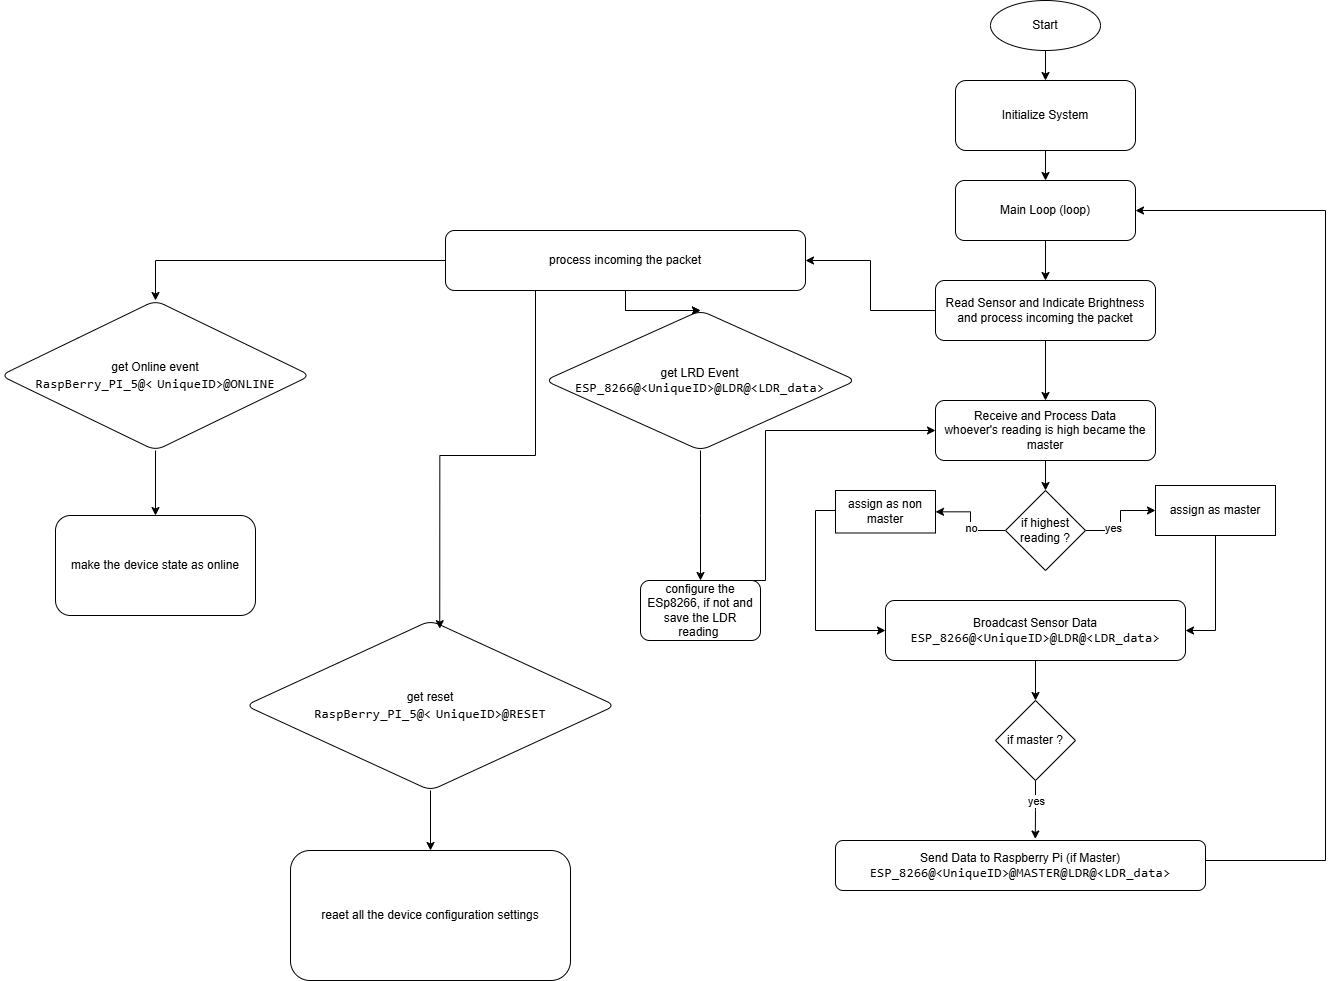

The diagram above was exported from draw.io. Its source (the exported page's mxGraphModel, read from the mxfile embedded in the PNG):
<mxGraphModel dx="2577" dy="928" grid="1" gridSize="10" guides="1" tooltips="1" connect="1" arrows="1" fold="1" page="1" pageScale="1" pageWidth="827" pageHeight="1169" math="0" shadow="0">
  <root>
    <mxCell id="0" />
    <mxCell id="1" parent="0" />
    <mxCell id="2" value="Start" style="ellipse;whiteSpace=wrap;html=1;" parent="1" vertex="1">
      <mxGeometry x="325" y="20" width="110" height="50" as="geometry" />
    </mxCell>
    <mxCell id="3" value="Initialize System" style="rounded=1;whiteSpace=wrap;html=1;" parent="1" vertex="1">
      <mxGeometry x="290" y="100" width="180" height="70" as="geometry" />
    </mxCell>
    <mxCell id="4" parent="1" source="2" target="3" edge="1">
      <mxGeometry relative="1" as="geometry" />
    </mxCell>
    <mxCell id="5" value="Main Loop (loop)" style="rounded=1;whiteSpace=wrap;html=1;" parent="1" vertex="1">
      <mxGeometry x="290" y="200" width="180" height="60" as="geometry" />
    </mxCell>
    <mxCell id="6" parent="1" source="3" target="5" edge="1">
      <mxGeometry relative="1" as="geometry" />
    </mxCell>
    <mxCell id="R_GMyr0zF-rDwC2avQIi-34" value="" style="edgeStyle=orthogonalEdgeStyle;rounded=0;orthogonalLoop=1;jettySize=auto;html=1;" parent="1" source="7" target="R_GMyr0zF-rDwC2avQIi-33" edge="1">
      <mxGeometry relative="1" as="geometry" />
    </mxCell>
    <mxCell id="7" value="Read Sensor and Indicate Brightness&lt;br&gt;and process incoming the packet" style="rounded=1;whiteSpace=wrap;html=1;" parent="1" vertex="1">
      <mxGeometry x="270" y="300" width="220" height="60" as="geometry" />
    </mxCell>
    <mxCell id="8" parent="1" source="5" target="7" edge="1">
      <mxGeometry relative="1" as="geometry" />
    </mxCell>
    <mxCell id="R_GMyr0zF-rDwC2avQIi-32" style="edgeStyle=orthogonalEdgeStyle;rounded=0;orthogonalLoop=1;jettySize=auto;html=1;entryX=0.5;entryY=0;entryDx=0;entryDy=0;" parent="1" source="9" target="R_GMyr0zF-rDwC2avQIi-23" edge="1">
      <mxGeometry relative="1" as="geometry" />
    </mxCell>
    <mxCell id="9" value="Receive and Process Data&lt;br&gt;whoever's reading is high became the master" style="rounded=1;whiteSpace=wrap;html=1;" parent="1" vertex="1">
      <mxGeometry x="270" y="420" width="220" height="60" as="geometry" />
    </mxCell>
    <mxCell id="10" parent="1" source="7" target="9" edge="1">
      <mxGeometry relative="1" as="geometry" />
    </mxCell>
    <mxCell id="R_GMyr0zF-rDwC2avQIi-20" value="" style="edgeStyle=orthogonalEdgeStyle;rounded=0;orthogonalLoop=1;jettySize=auto;html=1;" parent="1" source="11" target="R_GMyr0zF-rDwC2avQIi-19" edge="1">
      <mxGeometry relative="1" as="geometry" />
    </mxCell>
    <mxCell id="11" value="Broadcast Sensor Data&lt;div&gt;&lt;code&gt;&lt;span style=&quot;font-size:10.0pt;line-height:107%;&lt;br/&gt;mso-fareast-font-family:Calibri;mso-fareast-theme-font:minor-latin;mso-ansi-language:&lt;br/&gt;EN-IN;mso-fareast-language:EN-US;mso-bidi-language:AR-SA&quot;&gt;ESP_8266@&amp;lt;UniqueID&amp;gt;@LDR@&amp;lt;LDR_data&amp;gt;&lt;/span&gt;&lt;/code&gt;&lt;/div&gt;" style="rounded=1;whiteSpace=wrap;html=1;" parent="1" vertex="1">
      <mxGeometry x="220" y="620" width="300" height="60" as="geometry" />
    </mxCell>
    <mxCell id="R_GMyr0zF-rDwC2avQIi-17" style="edgeStyle=orthogonalEdgeStyle;rounded=0;orthogonalLoop=1;jettySize=auto;html=1;entryX=1;entryY=0.5;entryDx=0;entryDy=0;" parent="1" source="13" target="5" edge="1">
      <mxGeometry relative="1" as="geometry">
        <mxPoint x="590" y="230" as="targetPoint" />
        <Array as="points">
          <mxPoint x="660" y="880" />
          <mxPoint x="660" y="230" />
        </Array>
      </mxGeometry>
    </mxCell>
    <mxCell id="13" value="Send Data to Raspberry Pi (if Master)&lt;div&gt;&lt;code&gt;&lt;span style=&quot;font-size:10.0pt;line-height:107%;&lt;br/&gt;mso-fareast-font-family:Calibri;mso-fareast-theme-font:minor-latin;mso-ansi-language:&lt;br/&gt;EN-IN;mso-fareast-language:EN-US;mso-bidi-language:AR-SA&quot;&gt;ESP_8266@&amp;lt;UniqueID&amp;gt;@MASTER@LDR@&amp;lt;LDR_data&amp;gt;&lt;/span&gt;&lt;/code&gt;&lt;/div&gt;" style="rounded=1;whiteSpace=wrap;html=1;" parent="1" vertex="1">
      <mxGeometry x="170" y="860" width="370" height="50" as="geometry" />
    </mxCell>
    <mxCell id="R_GMyr0zF-rDwC2avQIi-19" value="if master ?" style="rhombus;whiteSpace=wrap;html=1;" parent="1" vertex="1">
      <mxGeometry x="330" y="720" width="80" height="80" as="geometry" />
    </mxCell>
    <mxCell id="R_GMyr0zF-rDwC2avQIi-21" style="edgeStyle=orthogonalEdgeStyle;rounded=0;orthogonalLoop=1;jettySize=auto;html=1;entryX=0.54;entryY=-0.03;entryDx=0;entryDy=0;entryPerimeter=0;" parent="1" source="R_GMyr0zF-rDwC2avQIi-19" target="13" edge="1">
      <mxGeometry relative="1" as="geometry" />
    </mxCell>
    <mxCell id="R_GMyr0zF-rDwC2avQIi-22" value="yes" style="edgeLabel;html=1;align=center;verticalAlign=middle;resizable=0;points=[];" parent="R_GMyr0zF-rDwC2avQIi-21" vertex="1" connectable="0">
      <mxGeometry x="-0.3419" relative="1" as="geometry">
        <mxPoint as="offset" />
      </mxGeometry>
    </mxCell>
    <mxCell id="R_GMyr0zF-rDwC2avQIi-25" value="" style="edgeStyle=orthogonalEdgeStyle;rounded=0;orthogonalLoop=1;jettySize=auto;html=1;" parent="1" source="R_GMyr0zF-rDwC2avQIi-23" target="R_GMyr0zF-rDwC2avQIi-24" edge="1">
      <mxGeometry relative="1" as="geometry" />
    </mxCell>
    <mxCell id="R_GMyr0zF-rDwC2avQIi-28" value="yes" style="edgeLabel;html=1;align=center;verticalAlign=middle;resizable=0;points=[];" parent="R_GMyr0zF-rDwC2avQIi-25" vertex="1" connectable="0">
      <mxGeometry x="-0.4" y="3" relative="1" as="geometry">
        <mxPoint as="offset" />
      </mxGeometry>
    </mxCell>
    <mxCell id="R_GMyr0zF-rDwC2avQIi-27" value="" style="edgeStyle=orthogonalEdgeStyle;rounded=0;orthogonalLoop=1;jettySize=auto;html=1;" parent="1" source="R_GMyr0zF-rDwC2avQIi-23" target="R_GMyr0zF-rDwC2avQIi-26" edge="1">
      <mxGeometry relative="1" as="geometry" />
    </mxCell>
    <mxCell id="R_GMyr0zF-rDwC2avQIi-29" value="no" style="edgeLabel;html=1;align=center;verticalAlign=middle;resizable=0;points=[];" parent="R_GMyr0zF-rDwC2avQIi-27" vertex="1" connectable="0">
      <mxGeometry x="-0.15" relative="1" as="geometry">
        <mxPoint as="offset" />
      </mxGeometry>
    </mxCell>
    <mxCell id="R_GMyr0zF-rDwC2avQIi-23" value="if highest reading ?" style="rhombus;whiteSpace=wrap;html=1;" parent="1" vertex="1">
      <mxGeometry x="340" y="510" width="80" height="80" as="geometry" />
    </mxCell>
    <mxCell id="R_GMyr0zF-rDwC2avQIi-31" style="edgeStyle=orthogonalEdgeStyle;rounded=0;orthogonalLoop=1;jettySize=auto;html=1;entryX=1;entryY=0.5;entryDx=0;entryDy=0;" parent="1" source="R_GMyr0zF-rDwC2avQIi-24" target="11" edge="1">
      <mxGeometry relative="1" as="geometry" />
    </mxCell>
    <mxCell id="R_GMyr0zF-rDwC2avQIi-24" value="assign as master" style="whiteSpace=wrap;html=1;" parent="1" vertex="1">
      <mxGeometry x="490" y="505" width="120" height="50" as="geometry" />
    </mxCell>
    <mxCell id="R_GMyr0zF-rDwC2avQIi-30" style="edgeStyle=orthogonalEdgeStyle;rounded=0;orthogonalLoop=1;jettySize=auto;html=1;entryX=0;entryY=0.5;entryDx=0;entryDy=0;" parent="1" source="R_GMyr0zF-rDwC2avQIi-26" target="11" edge="1">
      <mxGeometry relative="1" as="geometry">
        <Array as="points">
          <mxPoint x="150" y="530" />
          <mxPoint x="150" y="650" />
        </Array>
      </mxGeometry>
    </mxCell>
    <mxCell id="R_GMyr0zF-rDwC2avQIi-26" value="assign as non master" style="whiteSpace=wrap;html=1;" parent="1" vertex="1">
      <mxGeometry x="170" y="510" width="100" height="42.5" as="geometry" />
    </mxCell>
    <mxCell id="R_GMyr0zF-rDwC2avQIi-36" value="" style="edgeStyle=orthogonalEdgeStyle;rounded=0;orthogonalLoop=1;jettySize=auto;html=1;" parent="1" source="R_GMyr0zF-rDwC2avQIi-33" target="R_GMyr0zF-rDwC2avQIi-35" edge="1">
      <mxGeometry relative="1" as="geometry" />
    </mxCell>
    <mxCell id="R_GMyr0zF-rDwC2avQIi-40" value="" style="edgeStyle=orthogonalEdgeStyle;rounded=0;orthogonalLoop=1;jettySize=auto;html=1;" parent="1" source="R_GMyr0zF-rDwC2avQIi-33" target="R_GMyr0zF-rDwC2avQIi-39" edge="1">
      <mxGeometry relative="1" as="geometry" />
    </mxCell>
    <mxCell id="R_GMyr0zF-rDwC2avQIi-48" value="" style="edgeStyle=orthogonalEdgeStyle;rounded=0;orthogonalLoop=1;jettySize=auto;html=1;" parent="1" source="R_GMyr0zF-rDwC2avQIi-33" target="R_GMyr0zF-rDwC2avQIi-39" edge="1">
      <mxGeometry relative="1" as="geometry" />
    </mxCell>
    <mxCell id="R_GMyr0zF-rDwC2avQIi-33" value="process incoming the packet" style="whiteSpace=wrap;html=1;rounded=1;" parent="1" vertex="1">
      <mxGeometry x="-220" y="250" width="360" height="60" as="geometry" />
    </mxCell>
    <mxCell id="R_GMyr0zF-rDwC2avQIi-38" value="" style="edgeStyle=orthogonalEdgeStyle;rounded=0;orthogonalLoop=1;jettySize=auto;html=1;" parent="1" source="R_GMyr0zF-rDwC2avQIi-35" target="R_GMyr0zF-rDwC2avQIi-37" edge="1">
      <mxGeometry relative="1" as="geometry" />
    </mxCell>
    <mxCell id="R_GMyr0zF-rDwC2avQIi-35" value="get Online event&lt;div&gt;&lt;code&gt;&lt;span style=&quot;font-size:10.0pt;line-height:107%;&lt;br/&gt;mso-fareast-font-family:Calibri;mso-fareast-theme-font:minor-latin;mso-ansi-language:&lt;br/&gt;EN-IN;mso-fareast-language:EN-US;mso-bidi-language:AR-SA&quot;&gt;RaspBerry_PI_5@&amp;lt;&lt;/span&gt;&lt;/code&gt;&lt;span class=&quot;Heading3Char&quot;&gt;&lt;span style=&quot;font-size:12.0pt;line-height:107%;mso-ansi-language:&lt;br/&gt;EN-IN;mso-fareast-language:EN-US;mso-bidi-language:AR-SA&quot;&gt; &lt;/span&gt;&lt;/span&gt;&lt;code&gt;&lt;span style=&quot;font-size:10.0pt;line-height:107%;mso-fareast-font-family:Calibri;&lt;br/&gt;mso-fareast-theme-font:minor-latin;mso-ansi-language:EN-IN;mso-fareast-language:&lt;br/&gt;EN-US;mso-bidi-language:AR-SA&quot;&gt;UniqueID&amp;gt;@ONLINE&lt;/span&gt;&lt;/code&gt;&lt;/div&gt;" style="rhombus;whiteSpace=wrap;html=1;rounded=1;" parent="1" vertex="1">
      <mxGeometry x="-665" y="320" width="310" height="150" as="geometry" />
    </mxCell>
    <mxCell id="R_GMyr0zF-rDwC2avQIi-37" value="make the device state as online" style="whiteSpace=wrap;html=1;rounded=1;" parent="1" vertex="1">
      <mxGeometry x="-610" y="535" width="200" height="100" as="geometry" />
    </mxCell>
    <mxCell id="R_GMyr0zF-rDwC2avQIi-42" value="" style="edgeStyle=orthogonalEdgeStyle;rounded=0;orthogonalLoop=1;jettySize=auto;html=1;" parent="1" source="R_GMyr0zF-rDwC2avQIi-39" target="R_GMyr0zF-rDwC2avQIi-41" edge="1">
      <mxGeometry relative="1" as="geometry" />
    </mxCell>
    <mxCell id="R_GMyr0zF-rDwC2avQIi-39" value="get LRD Event&lt;div&gt;&lt;code&gt;&lt;span style=&quot;font-size:10.0pt;line-height:107%;&lt;br/&gt;mso-fareast-font-family:Calibri;mso-fareast-theme-font:minor-latin;mso-ansi-language:&lt;br/&gt;EN-IN;mso-fareast-language:EN-US;mso-bidi-language:AR-SA&quot;&gt;ESP_8266@&amp;lt;UniqueID&amp;gt;@LDR@&amp;lt;LDR_data&amp;gt;&lt;/span&gt;&lt;/code&gt;&lt;/div&gt;" style="rhombus;whiteSpace=wrap;html=1;rounded=1;" parent="1" vertex="1">
      <mxGeometry x="-120.62" y="330" width="311.25" height="140" as="geometry" />
    </mxCell>
    <mxCell id="R_GMyr0zF-rDwC2avQIi-46" style="edgeStyle=orthogonalEdgeStyle;rounded=0;orthogonalLoop=1;jettySize=auto;html=1;exitX=0.75;exitY=0;exitDx=0;exitDy=0;entryX=0;entryY=0.5;entryDx=0;entryDy=0;" parent="1" source="R_GMyr0zF-rDwC2avQIi-41" target="9" edge="1">
      <mxGeometry relative="1" as="geometry">
        <Array as="points">
          <mxPoint x="100" y="600" />
          <mxPoint x="100" y="450" />
        </Array>
      </mxGeometry>
    </mxCell>
    <mxCell id="R_GMyr0zF-rDwC2avQIi-41" value="configure the ESp8266, if not and save the LDR reading&amp;nbsp;" style="whiteSpace=wrap;html=1;rounded=1;" parent="1" vertex="1">
      <mxGeometry x="-25" y="600" width="120" height="60" as="geometry" />
    </mxCell>
    <mxCell id="R_GMyr0zF-rDwC2avQIi-53" value="" style="edgeStyle=orthogonalEdgeStyle;rounded=0;orthogonalLoop=1;jettySize=auto;html=1;" parent="1" source="R_GMyr0zF-rDwC2avQIi-49" target="R_GMyr0zF-rDwC2avQIi-52" edge="1">
      <mxGeometry relative="1" as="geometry" />
    </mxCell>
    <mxCell id="R_GMyr0zF-rDwC2avQIi-49" value="get reset&lt;div&gt;&lt;code&gt;&lt;span style=&quot;font-size:10.0pt;line-height:107%;&lt;br/&gt;mso-fareast-font-family:Calibri;mso-fareast-theme-font:minor-latin;mso-ansi-language:&lt;br/&gt;EN-IN;mso-fareast-language:EN-US;mso-bidi-language:AR-SA&quot;&gt;RaspBerry_PI_5@&amp;lt;&lt;/span&gt;&lt;/code&gt;&lt;span class=&quot;Heading3Char&quot;&gt;&lt;span style=&quot;font-size:12.0pt;line-height:107%;mso-ansi-language:&lt;br/&gt;EN-IN;mso-fareast-language:EN-US;mso-bidi-language:AR-SA&quot;&gt; &lt;/span&gt;&lt;/span&gt;&lt;code&gt;&lt;span style=&quot;font-size:10.0pt;line-height:107%;mso-fareast-font-family:Calibri;&lt;br/&gt;mso-fareast-theme-font:minor-latin;mso-ansi-language:EN-IN;mso-fareast-language:&lt;br/&gt;EN-US;mso-bidi-language:AR-SA&quot;&gt;UniqueID&amp;gt;@RESET&lt;/span&gt;&lt;/code&gt;&lt;/div&gt;" style="rhombus;whiteSpace=wrap;html=1;rounded=1;" parent="1" vertex="1">
      <mxGeometry x="-420" y="640" width="370" height="170" as="geometry" />
    </mxCell>
    <mxCell id="R_GMyr0zF-rDwC2avQIi-52" value="reaet all the device configuration settings" style="whiteSpace=wrap;html=1;rounded=1;" parent="1" vertex="1">
      <mxGeometry x="-375" y="870" width="280" height="130" as="geometry" />
    </mxCell>
    <mxCell id="R_GMyr0zF-rDwC2avQIi-54" style="edgeStyle=orthogonalEdgeStyle;rounded=0;orthogonalLoop=1;jettySize=auto;html=1;exitX=0.25;exitY=1;exitDx=0;exitDy=0;entryX=0.525;entryY=0.048;entryDx=0;entryDy=0;entryPerimeter=0;" parent="1" source="R_GMyr0zF-rDwC2avQIi-33" target="R_GMyr0zF-rDwC2avQIi-49" edge="1">
      <mxGeometry relative="1" as="geometry" />
    </mxCell>
  </root>
</mxGraphModel>